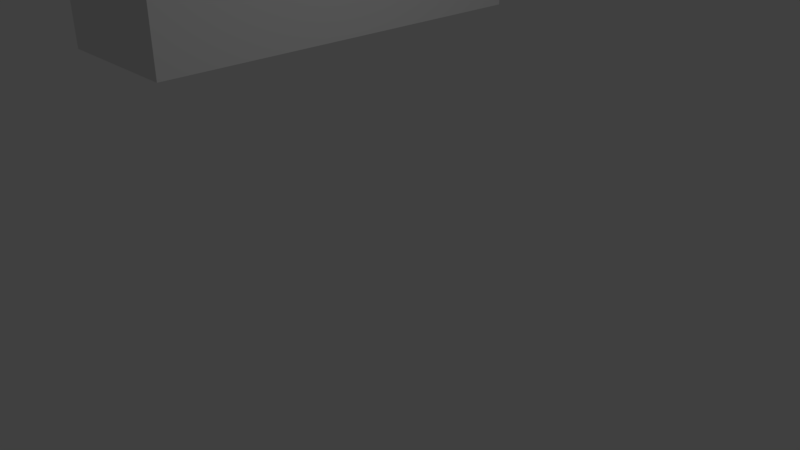 # Source: start.blend  (saved by Blender 2.79.0; exported with 4.5.12 LTS)
import bpy
from mathutils import Matrix  # noqa: F401  (used for matrix-valued properties, if any)

bpy.ops.wm.read_factory_settings(use_empty=True)
scene = bpy.context.scene
scene.name = 'Scene'

# ---- collections
col_collection_1 = bpy.data.collections.new('Collection 1'); scene.collection.children.link(col_collection_1)

# ---- materials (node trees are filled in below, after node groups)
mat_material_001 = bpy.data.materials.new('Material.001')
mat_material_001.alpha_threshold = 0.0
mat_material_001.use_transparent_shadow = False
mat_material_001.roughness = 0.5
mat_material_001.line_color = (0.0, 0.0, 0.0, 1.0)

# ---- material node trees

# ---- world
world_world = bpy.data.worlds.new('World'); scene.world = world_world
world_world.color = (0.05088, 0.05088, 0.05088)
world_world.use_sun_shadow = False
world_world.sun_shadow_jitter_overblur = 0.0
world_world.cycles.sampling_method = 'MANUAL'

# ---- cameras
cam_camera = bpy.data.cameras.new('Camera')
cam_camera.clip_end = 100.0
cam_camera.lens = 35.0
cam_camera.sensor_width = 32.0
cam_camera.sensor_height = 18.0
cam_camera.ortho_scale = 7.314
cam_camera.dof.focus_distance = 0.0
cam_camera.dof.aperture_fstop = 128.0

# ---- lights
light_lamp = bpy.data.lights.new('Lamp', 'POINT')
light_lamp.transmission_factor = 0.0
light_lamp.cutoff_distance = 30.0
light_lamp.energy = 100.0
light_lamp.shadow_buffer_clip_start = 1.001
light_lamp.shadow_soft_size = 0.1
light_lamp.shadow_maximum_resolution = 0.006
light_lamp.use_absolute_resolution = True

# ---- meshes
me_cube = bpy.data.meshes.new('Cube')
me_cube.from_pydata([(-1.398, 5.848, 2.366), (-1.398, -0.04803, 2.366), (-3.398, -0.04803, 2.366), (-3.398, 5.848, 2.366), (-1.398, 5.848, 4.366), (-1.398, -0.04803, 4.366), (-3.398, -0.04803, 4.366), (-3.398, 5.848, 4.366)], [], [(0, 1, 2, 3), (4, 7, 6, 5), (0, 4, 5, 1), (1, 5, 6, 2), (2, 6, 7, 3), (4, 0, 3, 7)])
_uv = me_cube.uv_layers.new(name='UVMap')
_uv.uv.foreach_set('vector', [0.75, 0.0, 0.75, 0.7467, 0.5, 0.7467, 0.5, 1.208e-07, 0.75, 1.208e-07, 1.0, 0.0, 1.0, 0.7467, 0.75, 0.7467, 0.5, 0.7467, 0.25, 0.7467, 0.25, 1.51e-08, 0.5, 0.0, 2.235e-08, 1.0, 0.0, 0.7467, 0.25, 0.7467, 0.25, 1.0, 0.25, 0.7467, 2.831e-07, 0.7467, 0.0, 1.208e-07, 0.25, 0.0, 0.25, 0.7467, 0.5, 0.7467, 0.5, 1.0, 0.25, 1.0])
me_cube.materials.append(mat_material_001)
me_cube.use_remesh_preserve_volume = False
me_cube.use_remesh_preserve_attributes = False
me_cube.use_mirror_vertex_groups = False
me_cube.update()

# ---- objects
ob_cube = bpy.data.objects.new('Cube', me_cube)
ob_lamp = bpy.data.objects.new('Lamp', light_lamp)
ob_camera = bpy.data.objects.new('Camera', cam_camera)

# ---- transforms, parenting, visibility, modifiers, constraints
ob_cube.location = (0.0, -1.879, 0.0)
ob_cube.lock_rotations_4d = False
ob_cube.empty_display_type = 'ARROWS'
ob_cube.lineart.crease_threshold = 0.0
ob_lamp.location = (4.076, 1.005, 5.904)
ob_lamp.rotation_euler = (0.6503, 0.05522, 1.866)
ob_lamp.lock_rotations_4d = False
ob_lamp.empty_display_type = 'ARROWS'
ob_lamp.color = (0.0, 0.0, 0.0, 0.0)
ob_lamp.lineart.crease_threshold = 0.0
ob_camera.location = (7.481, -6.508, 5.344)
ob_camera.rotation_euler = (1.109, 0.0, 0.8149)
ob_camera.lock_rotations_4d = False
ob_camera.empty_display_type = 'ARROWS'
ob_camera.color = (0.0, 0.0, 0.0, 0.0)
ob_camera.display_type = 'WIRE'
ob_camera.lineart.crease_threshold = 0.0

# ---- collection membership
col_collection_1.objects.link(ob_cube)
col_collection_1.objects.link(ob_lamp)
col_collection_1.objects.link(ob_camera)

# ---- scene / render settings (as saved in the file)
scene.camera = ob_camera
scene.frame_start = 1; scene.frame_end = 250; scene.frame_set(1)
scene.render.engine = 'BLENDER_EEVEE_NEXT'
scene.render.resolution_percentage = 50
scene.render.dither_intensity = 0.0
scene.cycles.use_denoising = False
scene.cycles.samples = 128
scene.cycles.sampling_pattern = 'TABULATED_SOBOL'
scene.cycles.use_adaptive_sampling = False
scene.cycles.use_light_tree = False
scene.cycles.blur_glossy = 0.0
scene.cycles.sample_clamp_indirect = 0.0
scene.view_settings.view_transform = 'Standard'
bpy.context.view_layer.update()
